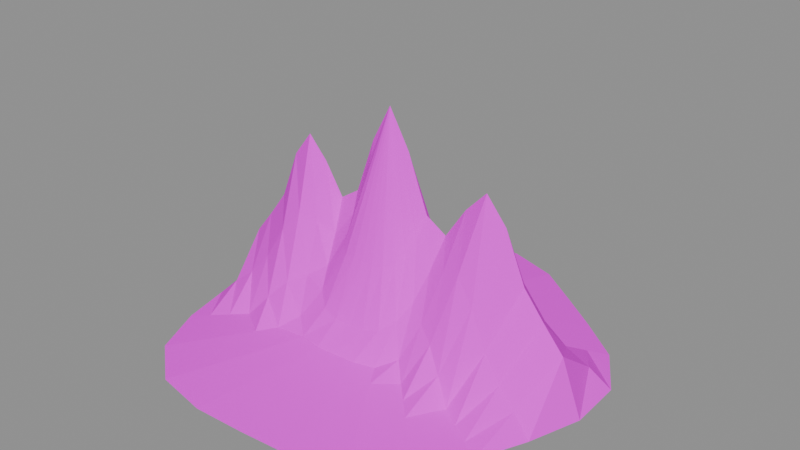 # Source: ridge_mountain_far.blend  (saved by Blender 4.5.90; exported with 4.5.12 LTS)
import bpy
from mathutils import Matrix  # noqa: F401  (used for matrix-valued properties, if any)

bpy.ops.wm.read_factory_settings(use_empty=True)
scene = bpy.context.scene
scene.name = 'Scene'

# ---- images (referenced by path relative to the original .blend; pixels are not part of the script)
import os
ASSET_DIR = os.environ.get("B2B_ASSET_DIR", "")  # directory of the original .blend (textures are referenced by path, not embedded)
HERE = os.path.dirname(os.path.abspath(__file__))  # packed textures are extracted next to this script under _unpacked/

def load_image(name, relpath, width, height, colorspace="sRGB"):
    """Load a texture the original file referenced (path relative to the .blend, or extracted next to this script)."""
    p = next((c for c in (os.path.join(HERE, relpath), os.path.join(ASSET_DIR, relpath)) if relpath and os.path.exists(c)), "")
    if p:
        img = bpy.data.images.load(p, check_existing=True)
        img.name = name
    else:  # same state as the original file: an image datablock whose file is absent (Cycles renders it pink)
        img = bpy.data.images.new(name, width, height)
        img.source = "FILE"
        img.filepath = "//" + (relpath or name)
    img.colorspace_settings.name = colorspace
    return img
img_strata_paint_png = load_image('strata_paint.png', 'strata_paint.png', 1024, 1024, 'sRGB')

# ---- materials (node trees are filled in below, after node groups)
mat_mat_strata_paint_png = bpy.data.materials.new('MAT_strata_paint.png')

# ---- material node trees
mat_mat_strata_paint_png.use_nodes = True; mat_mat_strata_paint_png.node_tree.nodes.clear()
_N = mat_mat_strata_paint_png.node_tree.nodes; _L = mat_mat_strata_paint_png.node_tree.links
n0 = _N.new('ShaderNodeBsdfPrincipled'); n0.name = 'Principled BSDF'; n0.location = (-200, 100)
n0.inputs[2].default_value = 0.95
n0.inputs[13].default_value = 0.15
n1 = _N.new('ShaderNodeOutputMaterial'); n1.name = 'Material Output'; n1.location = (200, 100)
n2 = _N.new('ShaderNodeTexImage'); n2.name = 'Image Texture'; n2.location = (0, 0)
n2.image = img_strata_paint_png
_L.new(n0.outputs[0], n1.inputs[0])
_L.new(n2.outputs[0], n0.inputs[0])
n1.is_active_output = True

# ---- meshes
me_ridge_mountain = bpy.data.meshes.new('ridge_mountain')
me_ridge_mountain.from_pydata([(0.0, 0.0, 1.0), (0.08999, 0.0, 0.8409), (0.08263, -0.02214, 0.7812), (0.07347, -0.04242, 0.7389), (0.06175, -0.06175, 0.712), (0.04387, -0.07599, 0.6979), (0.02195, -0.08192, 0.6936), (5.115e-18, -0.08354, 0.6968), (-0.02262, -0.08442, 0.6936), (-0.04613, -0.07989, 0.6979), (-0.06475, -0.06475, 0.712), (-0.07421, -0.04285, 0.7389), (-0.07897, -0.02116, 0.7812), (-0.08401, -1.029e-17, 0.8409), (-0.08544, 0.02289, 0.7812), (-0.07722, 0.04458, 0.7389), (-0.06128, 0.06128, 0.712), (-0.04313, 0.0747, 0.6979), (-0.02308, 0.08615, 0.6936), (-1.662e-17, 0.09046, 0.6968), (0.02242, 0.08366, 0.6936), (0.04087, 0.07079, 0.6979), (0.05829, 0.05829, 0.712), (0.07647, 0.04415, 0.7389), (0.0891, 0.02387, 0.7812), (0.18, 0.0, 0.6035), (0.1653, -0.04428, 0.5179), (0.1469, -0.08484, 0.4581), (0.1235, -0.1235, 0.4238), (0.08775, -0.152, 0.4101), (0.0439, -0.1638, 0.409), (1.023e-17, -0.1671, 0.4145), (-0.04524, -0.1688, 0.409), (-0.09225, -0.1598, 0.4101), (-0.1295, -0.1295, 0.4238), (-0.1484, -0.0857, 0.4581), (-0.1579, -0.04232, 0.5179), (-0.168, -2.058e-17, 0.6035), (-0.1709, 0.04579, 0.5179), (-0.1544, 0.08916, 0.4581), (-0.1226, 0.1226, 0.4238), (-0.08625, 0.1494, 0.4101), (-0.04617, 0.1723, 0.409), (-3.324e-17, 0.1809, 0.4145), (0.04483, 0.1673, 0.409), (0.08175, 0.1416, 0.4101), (0.1166, 0.1166, 0.4238), (0.1529, 0.0883, 0.4581), (0.1782, 0.04775, 0.5179), (0.27, 0.0, 0.5478), (0.2479, -0.06642, 0.4136), (0.2204, -0.1273, 0.2984), (0.1853, -0.1853, 0.223), (0.1316, -0.228, 0.1847), (0.06585, -0.2458, 0.1665), (1.535e-17, -0.2506, 0.1625), (-0.06786, -0.2532, 0.1665), (-0.1384, -0.2397, 0.1847), (-0.1942, -0.1942, 0.223), (-0.2226, -0.1285, 0.2984), (-0.2369, -0.06348, 0.4136), (-0.252, -3.086e-17, 0.5478), (-0.2563, 0.06868, 0.4136), (-0.2316, 0.1337, 0.2984), (-0.1838, 0.1838, 0.223), (-0.1294, 0.2241, 0.1847), (-0.06925, 0.2584, 0.1665), (-4.985e-17, 0.2714, 0.1625), (0.06725, 0.251, 0.1665), (0.1226, 0.2124, 0.1847), (0.1749, 0.1749, 0.223), (0.2294, 0.1325, 0.2984), (0.2673, 0.07162, 0.4136), (0.36, 0.0, 0.6837), (0.3305, -0.08857, 0.4541), (0.2939, -0.1697, 0.248), (0.247, -0.247, 0.1095), (0.1755, -0.304, 0.072), (0.0878, -0.3277, 0.072), (2.046e-17, -0.3341, 0.072), (-0.09048, -0.3377, 0.072), (-0.1845, -0.3196, 0.072), (-0.259, -0.259, 0.1095), (-0.2969, -0.1714, 0.248), (-0.3159, -0.08464, 0.4541), (-0.336, -4.115e-17, 0.6837), (-0.3417, 0.09157, 0.4541), (-0.3089, 0.1783, 0.248), (-0.2451, 0.2451, 0.1095), (-0.1725, 0.2988, 0.072), (-0.09233, 0.3446, 0.072), (-6.647e-17, 0.3619, 0.072), (0.08966, 0.3346, 0.072), (0.1635, 0.2832, 0.072), (0.2332, 0.2332, 0.1095), (0.3059, 0.1766, 0.248), (0.3564, 0.0955, 0.4541), (0.45, 0.0, 0.7783), (0.4132, -0.1107, 0.4739), (0.3674, -0.2121, 0.2077), (0.3088, -0.3088, 0.06), (0.2194, -0.38, 0.06), (0.1098, -0.4096, 0.06), (2.558e-17, -0.4177, 0.06), (-0.1131, -0.4221, 0.06), (-0.2306, -0.3995, 0.06), (-0.3237, -0.3237, 0.06), (-0.3711, -0.2142, 0.2077), (-0.3949, -0.1058, 0.4739), (-0.42, -5.144e-17, 0.7783), (-0.4272, 0.1145, 0.4739), (-0.3861, 0.2229, 0.2077), (-0.3064, 0.3064, 0.06), (-0.2156, 0.3735, 0.06), (-0.1154, 0.4307, 0.06), (-8.309e-17, 0.4523, 0.06), (0.1121, 0.4183, 0.06), (0.2044, 0.354, 0.06), (0.2914, 0.2914, 0.06), (0.3824, 0.2208, 0.2077), (0.4455, 0.1194, 0.4739), (0.54, 0.0, 0.6688), (0.4958, -0.1328, 0.3798), (0.4408, -0.2545, 0.1257), (0.3705, -0.3705, 0.048), (0.2632, -0.456, 0.048), (0.1317, -0.4915, 0.048), (3.069e-17, -0.5012, 0.048), (-0.1357, -0.5065, 0.048), (-0.2768, -0.4794, 0.048), (-0.3885, -0.3885, 0.048), (-0.4453, -0.2571, 0.1257), (-0.4738, -0.127, 0.3798), (-0.504, -6.173e-17, 0.6688), (-0.5126, 0.1374, 0.3798), (-0.4633, 0.2675, 0.1257), (-0.3677, 0.3677, 0.048), (-0.2588, 0.4482, 0.048), (-0.1385, 0.5169, 0.048), (-9.971e-17, 0.5428, 0.048), (0.1345, 0.5019, 0.048), (0.2452, 0.4248, 0.048), (0.3497, 0.3497, 0.048), (0.4588, 0.2649, 0.1257), (0.5346, 0.1432, 0.3798), (0.63, 0.0, 0.4568), (0.5784, -0.155, 0.235), (0.5143, -0.2969, 0.03649), (0.4323, -0.4323, 0.036), (0.3071, -0.5319, 0.036), (0.1537, -0.5735, 0.036), (3.581e-17, -0.5847, 0.036), (-0.1583, -0.5909, 0.036), (-0.3229, -0.5593, 0.036), (-0.4532, -0.4532, 0.036), (-0.5195, -0.2999, 0.03649), (-0.5528, -0.1481, 0.235), (-0.588, -7.201e-17, 0.4568), (-0.5981, 0.1603, 0.235), (-0.5405, 0.3121, 0.03649), (-0.429, 0.429, 0.036), (-0.3019, 0.5229, 0.036), (-0.1616, 0.603, 0.036), (-1.163e-16, 0.6333, 0.036), (0.1569, 0.5856, 0.036), (0.2861, 0.4956, 0.036), (0.408, 0.408, 0.036), (0.5353, 0.3091, 0.03649), (0.6237, 0.1671, 0.235), (0.72, 0.0, 0.3433), (0.6611, -0.1771, 0.1418), (0.5878, -0.3394, 0.024), (0.494, -0.494, 0.024), (0.351, -0.6079, 0.024), (0.1756, -0.6554, 0.024), (4.092e-17, -0.6683, 0.024), (-0.181, -0.6753, 0.024), (-0.369, -0.6392, 0.024), (-0.518, -0.518, 0.024), (-0.5937, -0.3428, 0.024), (-0.6318, -0.1693, 0.1418), (-0.672, -8.23e-17, 0.3433), (-0.6835, 0.1831, 0.1418), (-0.6177, 0.3566, 0.024), (-0.4903, 0.4903, 0.024), (-0.345, 0.5976, 0.024), (-0.1847, 0.6892, 0.024), (-1.329e-16, 0.7237, 0.024), (0.1793, 0.6692, 0.024), (0.327, 0.5664, 0.024), (0.4663, 0.4663, 0.024), (0.6118, 0.3532, 0.024), (0.7128, 0.191, 0.1418), (0.8099, 0.0, 0.238), (0.7437, -0.1993, 0.07792), (0.6613, -0.3818, 0.012), (0.5558, -0.5558, 0.012), (0.3949, -0.6839, 0.012), (0.1976, -0.7373, 0.012), (4.604e-17, -0.7518, 0.012), (-0.2036, -0.7597, 0.012), (-0.4151, -0.719, 0.012), (-0.5827, -0.5827, 0.012), (-0.6679, -0.3856, 0.012), (-0.7107, -0.1904, 0.07792), (-0.7561, -9.259e-17, 0.238), (-0.7689, 0.206, 0.07792), (-0.6949, 0.4012, 0.012), (-0.5515, 0.5515, 0.012), (-0.3881, 0.6723, 0.012), (-0.2078, 0.7753, 0.012), (-1.496e-16, 0.8142, 0.012), (0.2017, 0.7529, 0.012), (0.3679, 0.6371, 0.012), (0.5246, 0.5246, 0.012), (0.6883, 0.3974, 0.012), (0.8019, 0.2149, 0.07792), (0.8999, 0.0, 0.0), (0.8263, -0.2214, 0.0), (0.7347, -0.4242, 0.0), (0.6175, -0.6175, 0.0), (0.4387, -0.7599, 0.0), (0.2195, -0.8192, 0.0), (5.115e-17, -0.8354, 0.0), (-0.2262, -0.8442, 0.0), (-0.4613, -0.7989, 0.0), (-0.6475, -0.6475, 0.0), (-0.7421, -0.4285, 0.0), (-0.7897, -0.2116, 0.0), (-0.8401, -1.029e-16, 0.0), (-0.8544, 0.2289, 0.0), (-0.7722, 0.4458, 0.0), (-0.6128, 0.6128, 0.0), (-0.4313, 0.747, 0.0), (-0.2308, 0.8615, 0.0), (-1.662e-16, 0.9046, 0.0), (0.2242, 0.8366, 0.0), (0.4087, 0.7079, 0.0), (0.5829, 0.5829, 0.0), (0.7647, 0.4415, 0.0), (0.891, 0.2387, 0.0)], [], [(0, 2, 1), (0, 3, 2), (0, 4, 3), (0, 5, 4), (0, 6, 5), (0, 7, 6), (0, 8, 7), (0, 9, 8), (0, 10, 9), (0, 11, 10), (0, 12, 11), (0, 13, 12), (0, 14, 13), (0, 15, 14), (0, 16, 15), (0, 17, 16), (0, 18, 17), (0, 19, 18), (0, 20, 19), (0, 21, 20), (0, 22, 21), (0, 23, 22), (0, 24, 23), (0, 1, 24), (1, 2, 26, 25), (2, 3, 27, 26), (3, 4, 28, 27), (4, 5, 29, 28), (5, 6, 30, 29), (6, 7, 31, 30), (7, 8, 32, 31), (8, 9, 33, 32), (9, 10, 34, 33), (10, 11, 35, 34), (11, 12, 36, 35), (12, 13, 37, 36), (13, 14, 38, 37), (14, 15, 39, 38), (15, 16, 40, 39), (16, 17, 41, 40), (17, 18, 42, 41), (18, 19, 43, 42), (19, 20, 44, 43), (20, 21, 45, 44), (21, 22, 46, 45), (22, 23, 47, 46), (23, 24, 48, 47), (24, 1, 25, 48), (25, 26, 50, 49), (26, 27, 51, 50), (27, 28, 52, 51), (28, 29, 53, 52), (29, 30, 54, 53), (30, 31, 55, 54), (31, 32, 56, 55), (32, 33, 57, 56), (33, 34, 58, 57), (34, 35, 59, 58), (35, 36, 60, 59), (36, 37, 61, 60), (37, 38, 62, 61), (38, 39, 63, 62), (39, 40, 64, 63), (40, 41, 65, 64), (41, 42, 66, 65), (42, 43, 67, 66), (43, 44, 68, 67), (44, 45, 69, 68), (45, 46, 70, 69), (46, 47, 71, 70), (47, 48, 72, 71), (48, 25, 49, 72), (49, 50, 74, 73), (50, 51, 75, 74), (51, 52, 76, 75), (52, 53, 77, 76), (53, 54, 78, 77), (54, 55, 79, 78), (55, 56, 80, 79), (56, 57, 81, 80), (57, 58, 82, 81), (58, 59, 83, 82), (59, 60, 84, 83), (60, 61, 85, 84), (61, 62, 86, 85), (62, 63, 87, 86), (63, 64, 88, 87), (64, 65, 89, 88), (65, 66, 90, 89), (66, 67, 91, 90), (67, 68, 92, 91), (68, 69, 93, 92), (69, 70, 94, 93), (70, 71, 95, 94), (71, 72, 96, 95), (72, 49, 73, 96), (73, 74, 98, 97), (74, 75, 99, 98), (75, 76, 100, 99), (76, 77, 101, 100), (77, 78, 102, 101), (78, 79, 103, 102), (79, 80, 104, 103), (80, 81, 105, 104), (81, 82, 106, 105), (82, 83, 107, 106), (83, 84, 108, 107), (84, 85, 109, 108), (85, 86, 110, 109), (86, 87, 111, 110), (87, 88, 112, 111), (88, 89, 113, 112), (89, 90, 114, 113), (90, 91, 115, 114), (91, 92, 116, 115), (92, 93, 117, 116), (93, 94, 118, 117), (94, 95, 119, 118), (95, 96, 120, 119), (96, 73, 97, 120), (97, 98, 122, 121), (98, 99, 123, 122), (99, 100, 124, 123), (100, 101, 125, 124), (101, 102, 126, 125), (102, 103, 127, 126), (103, 104, 128, 127), (104, 105, 129, 128), (105, 106, 130, 129), (106, 107, 131, 130), (107, 108, 132, 131), (108, 109, 133, 132), (109, 110, 134, 133), (110, 111, 135, 134), (111, 112, 136, 135), (112, 113, 137, 136), (113, 114, 138, 137), (114, 115, 139, 138), (115, 116, 140, 139), (116, 117, 141, 140), (117, 118, 142, 141), (118, 119, 143, 142), (119, 120, 144, 143), (120, 97, 121, 144), (121, 122, 146, 145), (122, 123, 147, 146), (123, 124, 148, 147), (124, 125, 149, 148), (125, 126, 150, 149), (126, 127, 151, 150), (127, 128, 152, 151), (128, 129, 153, 152), (129, 130, 154, 153), (130, 131, 155, 154), (131, 132, 156, 155), (132, 133, 157, 156), (133, 134, 158, 157), (134, 135, 159, 158), (135, 136, 160, 159), (136, 137, 161, 160), (137, 138, 162, 161), (138, 139, 163, 162), (139, 140, 164, 163), (140, 141, 165, 164), (141, 142, 166, 165), (142, 143, 167, 166), (143, 144, 168, 167), (144, 121, 145, 168), (145, 146, 170, 169), (146, 147, 171, 170), (147, 148, 172, 171), (148, 149, 173, 172), (149, 150, 174, 173), (150, 151, 175, 174), (151, 152, 176, 175), (152, 153, 177, 176), (153, 154, 178, 177), (154, 155, 179, 178), (155, 156, 180, 179), (156, 157, 181, 180), (157, 158, 182, 181), (158, 159, 183, 182), (159, 160, 184, 183), (160, 161, 185, 184), (161, 162, 186, 185), (162, 163, 187, 186), (163, 164, 188, 187), (164, 165, 189, 188), (165, 166, 190, 189), (166, 167, 191, 190), (167, 168, 192, 191), (168, 145, 169, 192), (169, 170, 194, 193), (170, 171, 195, 194), (171, 172, 196, 195), (172, 173, 197, 196), (173, 174, 198, 197), (174, 175, 199, 198), (175, 176, 200, 199), (176, 177, 201, 200), (177, 178, 202, 201), (178, 179, 203, 202), (179, 180, 204, 203), (180, 181, 205, 204), (181, 182, 206, 205), (182, 183, 207, 206), (183, 184, 208, 207), (184, 185, 209, 208), (185, 186, 210, 209), (186, 187, 211, 210), (187, 188, 212, 211), (188, 189, 213, 212), (189, 190, 214, 213), (190, 191, 215, 214), (191, 192, 216, 215), (192, 169, 193, 216), (193, 194, 218, 217), (194, 195, 219, 218), (195, 196, 220, 219), (196, 197, 221, 220), (197, 198, 222, 221), (198, 199, 223, 222), (199, 200, 224, 223), (200, 201, 225, 224), (201, 202, 226, 225), (202, 203, 227, 226), (203, 204, 228, 227), (204, 205, 229, 228), (205, 206, 230, 229), (206, 207, 231, 230), (207, 208, 232, 231), (208, 209, 233, 232), (209, 210, 234, 233), (210, 211, 235, 234), (211, 212, 236, 235), (212, 213, 237, 236), (213, 214, 238, 237), (214, 215, 239, 238), (215, 216, 240, 239), (216, 193, 217, 240), (240, 217, 218, 219, 220, 221, 222, 223, 224, 225, 226, 227, 228, 229, 230, 231, 232, 233, 234, 235, 236, 237, 238, 239)])
_uv = me_ridge_mountain.uv_layers.new(name='StrataUV')
_uv.uv.foreach_set('vector', [0.5, 1.0, 0.04167, 0.7812, 0.0, 0.8409, 0.5, 1.0, 0.08333, 0.7389, 0.04167, 0.7812, 0.5, 1.0, 0.125, 0.712, 0.08333, 0.7389, 0.5, 1.0, 0.1667, 0.6979, 0.125, 0.712, 0.5, 1.0, 0.2083, 0.6936, 0.1667, 0.6979, 0.5, 1.0, 0.25, 0.6968, 0.2083, 0.6936, 0.5, 1.0, 0.2917, 0.6936, 0.25, 0.6968, 0.5, 1.0, 0.3333, 0.6979, 0.2917, 0.6936, 0.5, 1.0, 0.375, 0.712, 0.3333, 0.6979, 0.5, 1.0, 0.4167, 0.7389, 0.375, 0.712, 0.5, 1.0, 0.4583, 0.7812, 0.4167, 0.7389, 0.5, 1.0, 0.5, 0.8409, 0.4583, 0.7812, 0.5, 1.0, 0.5417, 0.7812, 0.5, 0.8409, 0.5, 1.0, 0.5833, 0.7389, 0.5417, 0.7812, 0.5, 1.0, 0.625, 0.712, 0.5833, 0.7389, 0.5, 1.0, 0.6667, 0.6979, 0.625, 0.712, 0.5, 1.0, 0.7083, 0.6936, 0.6667, 0.6979, 0.5, 1.0, 0.75, 0.6968, 0.7083, 0.6936, 0.5, 1.0, 0.7917, 0.6936, 0.75, 0.6968, 0.5, 1.0, 0.8333, 0.6979, 0.7917, 0.6936, 0.5, 1.0, 0.875, 0.712, 0.8333, 0.6979, 0.5, 1.0, 0.9167, 0.7389, 0.875, 0.712, 0.5, 1.0, 0.9583, 0.7812, 0.9167, 0.7389, 0.5, 1.0, 0.0, 0.8409, 0.9583, 0.7812, 0.0, 0.8409, 0.04167, 0.7812, 0.04167, 0.5179, 0.0, 0.6035, 0.04167, 0.7812, 0.08333, 0.7389, 0.08333, 0.4581, 0.04167, 0.5179, 0.08333, 0.7389, 0.125, 0.712, 0.125, 0.4238, 0.08333, 0.4581, 0.125, 0.712, 0.1667, 0.6979, 0.1667, 0.4101, 0.125, 0.4238, 0.1667, 0.6979, 0.2083, 0.6936, 0.2083, 0.409, 0.1667, 0.4101, 0.2083, 0.6936, 0.25, 0.6968, 0.25, 0.4145, 0.2083, 0.409, 0.25, 0.6968, 0.2917, 0.6936, 0.2917, 0.409, 0.25, 0.4145, 0.2917, 0.6936, 0.3333, 0.6979, 0.3333, 0.4101, 0.2917, 0.409, 0.3333, 0.6979, 0.375, 0.712, 0.375, 0.4238, 0.3333, 0.4101, 0.375, 0.712, 0.4167, 0.7389, 0.4167, 0.4581, 0.375, 0.4238, 0.4167, 0.7389, 0.4583, 0.7812, 0.4583, 0.5179, 0.4167, 0.4581, 0.4583, 0.7812, 0.5, 0.8409, 0.5, 0.6035, 0.4583, 0.5179, 0.5, 0.8409, 0.5417, 0.7812, 0.5417, 0.5179, 0.5, 0.6035, 0.5417, 0.7812, 0.5833, 0.7389, 0.5833, 0.4581, 0.5417, 0.5179, 0.5833, 0.7389, 0.625, 0.712, 0.625, 0.4238, 0.5833, 0.4581, 0.625, 0.712, 0.6667, 0.6979, 0.6667, 0.4101, 0.625, 0.4238, 0.6667, 0.6979, 0.7083, 0.6936, 0.7083, 0.409, 0.6667, 0.4101, 0.7083, 0.6936, 0.75, 0.6968, 0.75, 0.4145, 0.7083, 0.409, 0.75, 0.6968, 0.7917, 0.6936, 0.7917, 0.409, 0.75, 0.4145, 0.7917, 0.6936, 0.8333, 0.6979, 0.8333, 0.4101, 0.7917, 0.409, 0.8333, 0.6979, 0.875, 0.712, 0.875, 0.4238, 0.8333, 0.4101, 0.875, 0.712, 0.9167, 0.7389, 0.9167, 0.4581, 0.875, 0.4238, 0.9167, 0.7389, 0.9583, 0.7812, 0.9583, 0.5179, 0.9167, 0.4581, 0.9583, 0.7812, 0.0, 0.8409, 0.0, 0.6035, 0.9583, 0.5179, 0.0, 0.6035, 0.04167, 0.5179, 0.04167, 0.4136, 0.0, 0.5478, 0.04167, 0.5179, 0.08333, 0.4581, 0.08333, 0.2984, 0.04167, 0.4136, 0.08333, 0.4581, 0.125, 0.4238, 0.125, 0.223, 0.08333, 0.2984, 0.125, 0.4238, 0.1667, 0.4101, 0.1667, 0.1847, 0.125, 0.223, 0.1667, 0.4101, 0.2083, 0.409, 0.2083, 0.1665, 0.1667, 0.1847, 0.2083, 0.409, 0.25, 0.4145, 0.25, 0.1625, 0.2083, 0.1665, 0.25, 0.4145, 0.2917, 0.409, 0.2917, 0.1665, 0.25, 0.1625, 0.2917, 0.409, 0.3333, 0.4101, 0.3333, 0.1847, 0.2917, 0.1665, 0.3333, 0.4101, 0.375, 0.4238, 0.375, 0.223, 0.3333, 0.1847, 0.375, 0.4238, 0.4167, 0.4581, 0.4167, 0.2984, 0.375, 0.223, 0.4167, 0.4581, 0.4583, 0.5179, 0.4583, 0.4136, 0.4167, 0.2984, 0.4583, 0.5179, 0.5, 0.6035, 0.5, 0.5478, 0.4583, 0.4136, 0.5, 0.6035, 0.5417, 0.5179, 0.5417, 0.4136, 0.5, 0.5478, 0.5417, 0.5179, 0.5833, 0.4581, 0.5833, 0.2984, 0.5417, 0.4136, 0.5833, 0.4581, 0.625, 0.4238, 0.625, 0.223, 0.5833, 0.2984, 0.625, 0.4238, 0.6667, 0.4101, 0.6667, 0.1847, 0.625, 0.223, 0.6667, 0.4101, 0.7083, 0.409, 0.7083, 0.1665, 0.6667, 0.1847, 0.7083, 0.409, 0.75, 0.4145, 0.75, 0.1625, 0.7083, 0.1665, 0.75, 0.4145, 0.7917, 0.409, 0.7917, 0.1665, 0.75, 0.1625, 0.7917, 0.409, 0.8333, 0.4101, 0.8333, 0.1847, 0.7917, 0.1665, 0.8333, 0.4101, 0.875, 0.4238, 0.875, 0.223, 0.8333, 0.1847, 0.875, 0.4238, 0.9167, 0.4581, 0.9167, 0.2984, 0.875, 0.223, 0.9167, 0.4581, 0.9583, 0.5179, 0.9583, 0.4136, 0.9167, 0.2984, 0.9583, 0.5179, 0.0, 0.6035, 0.0, 0.5478, 0.9583, 0.4136, 0.0, 0.5478, 0.04167, 0.4136, 0.04167, 0.4541, 0.0, 0.6837, 0.04167, 0.4136, 0.08333, 0.2984, 0.08333, 0.248, 0.04167, 0.4541, 0.08333, 0.2984, 0.125, 0.223, 0.125, 0.1095, 0.08333, 0.248, 0.125, 0.223, 0.1667, 0.1847, 0.1667, 0.072, 0.125, 0.1095, 0.1667, 0.1847, 0.2083, 0.1665, 0.2083, 0.072, 0.1667, 0.072, 0.2083, 0.1665, 0.25, 0.1625, 0.25, 0.072, 0.2083, 0.072, 0.25, 0.1625, 0.2917, 0.1665, 0.2917, 0.072, 0.25, 0.072, 0.2917, 0.1665, 0.3333, 0.1847, 0.3333, 0.072, 0.2917, 0.072, 0.3333, 0.1847, 0.375, 0.223, 0.375, 0.1095, 0.3333, 0.072, 0.375, 0.223, 0.4167, 0.2984, 0.4167, 0.248, 0.375, 0.1095, 0.4167, 0.2984, 0.4583, 0.4136, 0.4583, 0.4541, 0.4167, 0.248, 0.4583, 0.4136, 0.5, 0.5478, 0.5, 0.6837, 0.4583, 0.4541, 0.5, 0.5478, 0.5417, 0.4136, 0.5417, 0.4541, 0.5, 0.6837, 0.5417, 0.4136, 0.5833, 0.2984, 0.5833, 0.248, 0.5417, 0.4541, 0.5833, 0.2984, 0.625, 0.223, 0.625, 0.1095, 0.5833, 0.248, 0.625, 0.223, 0.6667, 0.1847, 0.6667, 0.072, 0.625, 0.1095, 0.6667, 0.1847, 0.7083, 0.1665, 0.7083, 0.072, 0.6667, 0.072, 0.7083, 0.1665, 0.75, 0.1625, 0.75, 0.072, 0.7083, 0.072, 0.75, 0.1625, 0.7917, 0.1665, 0.7917, 0.072, 0.75, 0.072, 0.7917, 0.1665, 0.8333, 0.1847, 0.8333, 0.072, 0.7917, 0.072, 0.8333, 0.1847, 0.875, 0.223, 0.875, 0.1095, 0.8333, 0.072, 0.875, 0.223, 0.9167, 0.2984, 0.9167, 0.248, 0.875, 0.1095, 0.9167, 0.2984, 0.9583, 0.4136, 0.9583, 0.4541, 0.9167, 0.248, 0.9583, 0.4136, 0.0, 0.5478, 0.0, 0.6837, 0.9583, 0.4541, 0.0, 0.6837, 0.04167, 0.4541, 0.04167, 0.4739, 0.0, 0.7783, 0.04167, 0.4541, 0.08333, 0.248, 0.08333, 0.2077, 0.04167, 0.4739, 0.08333, 0.248, 0.125, 0.1095, 0.125, 0.06, 0.08333, 0.2077, 0.125, 0.1095, 0.1667, 0.072, 0.1667, 0.06, 0.125, 0.06, 0.1667, 0.072, 0.2083, 0.072, 0.2083, 0.06, 0.1667, 0.06, 0.2083, 0.072, 0.25, 0.072, 0.25, 0.06, 0.2083, 0.06, 0.25, 0.072, 0.2917, 0.072, 0.2917, 0.06, 0.25, 0.06, 0.2917, 0.072, 0.3333, 0.072, 0.3333, 0.06, 0.2917, 0.06, 0.3333, 0.072, 0.375, 0.1095, 0.375, 0.06, 0.3333, 0.06, 0.375, 0.1095, 0.4167, 0.248, 0.4167, 0.2077, 0.375, 0.06, 0.4167, 0.248, 0.4583, 0.4541, 0.4583, 0.4739, 0.4167, 0.2077, 0.4583, 0.4541, 0.5, 0.6837, 0.5, 0.7783, 0.4583, 0.4739, 0.5, 0.6837, 0.5417, 0.4541, 0.5417, 0.4739, 0.5, 0.7783, 0.5417, 0.4541, 0.5833, 0.248, 0.5833, 0.2077, 0.5417, 0.4739, 0.5833, 0.248, 0.625, 0.1095, 0.625, 0.06, 0.5833, 0.2077, 0.625, 0.1095, 0.6667, 0.072, 0.6667, 0.06, 0.625, 0.06, 0.6667, 0.072, 0.7083, 0.072, 0.7083, 0.06, 0.6667, 0.06, 0.7083, 0.072, 0.75, 0.072, 0.75, 0.06, 0.7083, 0.06, 0.75, 0.072, 0.7917, 0.072, 0.7917, 0.06, 0.75, 0.06, 0.7917, 0.072, 0.8333, 0.072, 0.8333, 0.06, 0.7917, 0.06, 0.8333, 0.072, 0.875, 0.1095, 0.875, 0.06, 0.8333, 0.06, 0.875, 0.1095, 0.9167, 0.248, 0.9167, 0.2077, 0.875, 0.06, 0.9167, 0.248, 0.9583, 0.4541, 0.9583, 0.4739, 0.9167, 0.2077, 0.9583, 0.4541, 0.0, 0.6837, 0.0, 0.7783, 0.9583, 0.4739, 0.0, 0.7783, 0.04167, 0.4739, 0.04167, 0.3798, 0.0, 0.6688, 0.04167, 0.4739, 0.08333, 0.2077, 0.08333, 0.1257, 0.04167, 0.3798, 0.08333, 0.2077, 0.125, 0.06, 0.125, 0.048, 0.08333, 0.1257, 0.125, 0.06, 0.1667, 0.06, 0.1667, 0.048, 0.125, 0.048, 0.1667, 0.06, 0.2083, 0.06, 0.2083, 0.048, 0.1667, 0.048, 0.2083, 0.06, 0.25, 0.06, 0.25, 0.048, 0.2083, 0.048, 0.25, 0.06, 0.2917, 0.06, 0.2917, 0.048, 0.25, 0.048, 0.2917, 0.06, 0.3333, 0.06, 0.3333, 0.048, 0.2917, 0.048, 0.3333, 0.06, 0.375, 0.06, 0.375, 0.048, 0.3333, 0.048, 0.375, 0.06, 0.4167, 0.2077, 0.4167, 0.1257, 0.375, 0.048, 0.4167, 0.2077, 0.4583, 0.4739, 0.4583, 0.3798, 0.4167, 0.1257, 0.4583, 0.4739, 0.5, 0.7783, 0.5, 0.6688, 0.4583, 0.3798, 0.5, 0.7783, 0.5417, 0.4739, 0.5417, 0.3798, 0.5, 0.6688, 0.5417, 0.4739, 0.5833, 0.2077, 0.5833, 0.1257, 0.5417, 0.3798, 0.5833, 0.2077, 0.625, 0.06, 0.625, 0.048, 0.5833, 0.1257, 0.625, 0.06, 0.6667, 0.06, 0.6667, 0.048, 0.625, 0.048, 0.6667, 0.06, 0.7083, 0.06, 0.7083, 0.048, 0.6667, 0.048, 0.7083, 0.06, 0.75, 0.06, 0.75, 0.048, 0.7083, 0.048, 0.75, 0.06, 0.7917, 0.06, 0.7917, 0.048, 0.75, 0.048, 0.7917, 0.06, 0.8333, 0.06, 0.8333, 0.048, 0.7917, 0.048, 0.8333, 0.06, 0.875, 0.06, 0.875, 0.048, 0.8333, 0.048, 0.875, 0.06, 0.9167, 0.2077, 0.9167, 0.1257, 0.875, 0.048, 0.9167, 0.2077, 0.9583, 0.4739, 0.9583, 0.3798, 0.9167, 0.1257, 0.9583, 0.4739, 0.0, 0.7783, 0.0, 0.6688, 0.9583, 0.3798, 0.0, 0.6688, 0.04167, 0.3798, 0.04167, 0.235, 0.0, 0.4568, 0.04167, 0.3798, 0.08333, 0.1257, 0.08333, 0.03649, 0.04167, 0.235, 0.08333, 0.1257, 0.125, 0.048, 0.125, 0.036, 0.08333, 0.03649, 0.125, 0.048, 0.1667, 0.048, 0.1667, 0.036, 0.125, 0.036, 0.1667, 0.048, 0.2083, 0.048, 0.2083, 0.036, 0.1667, 0.036, 0.2083, 0.048, 0.25, 0.048, 0.25, 0.036, 0.2083, 0.036, 0.25, 0.048, 0.2917, 0.048, 0.2917, 0.036, 0.25, 0.036, 0.2917, 0.048, 0.3333, 0.048, 0.3333, 0.036, 0.2917, 0.036, 0.3333, 0.048, 0.375, 0.048, 0.375, 0.036, 0.3333, 0.036, 0.375, 0.048, 0.4167, 0.1257, 0.4167, 0.03649, 0.375, 0.036, 0.4167, 0.1257, 0.4583, 0.3798, 0.4583, 0.235, 0.4167, 0.03649, 0.4583, 0.3798, 0.5, 0.6688, 0.5, 0.4568, 0.4583, 0.235, 0.5, 0.6688, 0.5417, 0.3798, 0.5417, 0.235, 0.5, 0.4568, 0.5417, 0.3798, 0.5833, 0.1257, 0.5833, 0.03649, 0.5417, 0.235, 0.5833, 0.1257, 0.625, 0.048, 0.625, 0.036, 0.5833, 0.03649, 0.625, 0.048, 0.6667, 0.048, 0.6667, 0.036, 0.625, 0.036, 0.6667, 0.048, 0.7083, 0.048, 0.7083, 0.036, 0.6667, 0.036, 0.7083, 0.048, 0.75, 0.048, 0.75, 0.036, 0.7083, 0.036, 0.75, 0.048, 0.7917, 0.048, 0.7917, 0.036, 0.75, 0.036, 0.7917, 0.048, 0.8333, 0.048, 0.8333, 0.036, 0.7917, 0.036, 0.8333, 0.048, 0.875, 0.048, 0.875, 0.036, 0.8333, 0.036, 0.875, 0.048, 0.9167, 0.1257, 0.9167, 0.03649, 0.875, 0.036, 0.9167, 0.1257, 0.9583, 0.3798, 0.9583, 0.235, 0.9167, 0.03649, 0.9583, 0.3798, 0.0, 0.6688, 0.0, 0.4568, 0.9583, 0.235, 0.0, 0.4568, 0.04167, 0.235, 0.04167, 0.1418, 0.0, 0.3433, 0.04167, 0.235, 0.08333, 0.03649, 0.08333, 0.024, 0.04167, 0.1418, 0.08333, 0.03649, 0.125, 0.036, 0.125, 0.024, 0.08333, 0.024, 0.125, 0.036, 0.1667, 0.036, 0.1667, 0.024, 0.125, 0.024, 0.1667, 0.036, 0.2083, 0.036, 0.2083, 0.024, 0.1667, 0.024, 0.2083, 0.036, 0.25, 0.036, 0.25, 0.024, 0.2083, 0.024, 0.25, 0.036, 0.2917, 0.036, 0.2917, 0.024, 0.25, 0.024, 0.2917, 0.036, 0.3333, 0.036, 0.3333, 0.024, 0.2917, 0.024, 0.3333, 0.036, 0.375, 0.036, 0.375, 0.024, 0.3333, 0.024, 0.375, 0.036, 0.4167, 0.03649, 0.4167, 0.024, 0.375, 0.024, 0.4167, 0.03649, 0.4583, 0.235, 0.4583, 0.1418, 0.4167, 0.024, 0.4583, 0.235, 0.5, 0.4568, 0.5, 0.3433, 0.4583, 0.1418, 0.5, 0.4568, 0.5417, 0.235, 0.5417, 0.1418, 0.5, 0.3433, 0.5417, 0.235, 0.5833, 0.03649, 0.5833, 0.024, 0.5417, 0.1418, 0.5833, 0.03649, 0.625, 0.036, 0.625, 0.024, 0.5833, 0.024, 0.625, 0.036, 0.6667, 0.036, 0.6667, 0.024, 0.625, 0.024, 0.6667, 0.036, 0.7083, 0.036, 0.7083, 0.024, 0.6667, 0.024, 0.7083, 0.036, 0.75, 0.036, 0.75, 0.024, 0.7083, 0.024, 0.75, 0.036, 0.7917, 0.036, 0.7917, 0.024, 0.75, 0.024, 0.7917, 0.036, 0.8333, 0.036, 0.8333, 0.024, 0.7917, 0.024, 0.8333, 0.036, 0.875, 0.036, 0.875, 0.024, 0.8333, 0.024, 0.875, 0.036, 0.9167, 0.03649, 0.9167, 0.024, 0.875, 0.024, 0.9167, 0.03649, 0.9583, 0.235, 0.9583, 0.1418, 0.9167, 0.024, 0.9583, 0.235, 0.0, 0.4568, 0.0, 0.3433, 0.9583, 0.1418, 0.0, 0.3433, 0.04167, 0.1418, 0.04167, 0.07792, 0.0, 0.238, 0.04167, 0.1418, 0.08333, 0.024, 0.08333, 0.012, 0.04167, 0.07792, 0.08333, 0.024, 0.125, 0.024, 0.125, 0.012, 0.08333, 0.012, 0.125, 0.024, 0.1667, 0.024, 0.1667, 0.012, 0.125, 0.012, 0.1667, 0.024, 0.2083, 0.024, 0.2083, 0.012, 0.1667, 0.012, 0.2083, 0.024, 0.25, 0.024, 0.25, 0.012, 0.2083, 0.012, 0.25, 0.024, 0.2917, 0.024, 0.2917, 0.012, 0.25, 0.012, 0.2917, 0.024, 0.3333, 0.024, 0.3333, 0.012, 0.2917, 0.012, 0.3333, 0.024, 0.375, 0.024, 0.375, 0.012, 0.3333, 0.012, 0.375, 0.024, 0.4167, 0.024, 0.4167, 0.012, 0.375, 0.012, 0.4167, 0.024, 0.4583, 0.1418, 0.4583, 0.07792, 0.4167, 0.012, 0.4583, 0.1418, 0.5, 0.3433, 0.5, 0.238, 0.4583, 0.07792, 0.5, 0.3433, 0.5417, 0.1418, 0.5417, 0.07792, 0.5, 0.238, 0.5417, 0.1418, 0.5833, 0.024, 0.5833, 0.012, 0.5417, 0.07792, 0.5833, 0.024, 0.625, 0.024, 0.625, 0.012, 0.5833, 0.012, 0.625, 0.024, 0.6667, 0.024, 0.6667, 0.012, 0.625, 0.012, 0.6667, 0.024, 0.7083, 0.024, 0.7083, 0.012, 0.6667, 0.012, 0.7083, 0.024, 0.75, 0.024, 0.75, 0.012, 0.7083, 0.012, 0.75, 0.024, 0.7917, 0.024, 0.7917, 0.012, 0.75, 0.012, 0.7917, 0.024, 0.8333, 0.024, 0.8333, 0.012, 0.7917, 0.012, 0.8333, 0.024, 0.875, 0.024, 0.875, 0.012, 0.8333, 0.012, 0.875, 0.024, 0.9167, 0.024, 0.9167, 0.012, 0.875, 0.012, 0.9167, 0.024, 0.9583, 0.1418, 0.9583, 0.07792, 0.9167, 0.012, 0.9583, 0.1418, 0.0, 0.3433, 0.0, 0.238, 0.9583, 0.07792, 0.0, 0.238, 0.04167, 0.07792, 0.04167, 0.0, 0.0, 0.0, 0.04167, 0.07792, 0.08333, 0.012, 0.08333, 0.0, 0.04167, 0.0, 0.08333, 0.012, 0.125, 0.012, 0.125, 0.0, 0.08333, 0.0, 0.125, 0.012, 0.1667, 0.012, 0.1667, 0.0, 0.125, 0.0, 0.1667, 0.012, 0.2083, 0.012, 0.2083, 0.0, 0.1667, 0.0, 0.2083, 0.012, 0.25, 0.012, 0.25, 0.0, 0.2083, 0.0, 0.25, 0.012, 0.2917, 0.012, 0.2917, 0.0, 0.25, 0.0, 0.2917, 0.012, 0.3333, 0.012, 0.3333, 0.0, 0.2917, 0.0, 0.3333, 0.012, 0.375, 0.012, 0.375, 0.0, 0.3333, 0.0, 0.375, 0.012, 0.4167, 0.012, 0.4167, 0.0, 0.375, 0.0, 0.4167, 0.012, 0.4583, 0.07792, 0.4583, 0.0, 0.4167, 0.0, 0.4583, 0.07792, 0.5, 0.238, 0.5, 0.0, 0.4583, 0.0, 0.5, 0.238, 0.5417, 0.07792, 0.5417, 0.0, 0.5, 0.0, 0.5417, 0.07792, 0.5833, 0.012, 0.5833, 0.0, 0.5417, 0.0, 0.5833, 0.012, 0.625, 0.012, 0.625, 0.0, 0.5833, 0.0, 0.625, 0.012, 0.6667, 0.012, 0.6667, 0.0, 0.625, 0.0, 0.6667, 0.012, 0.7083, 0.012, 0.7083, 0.0, 0.6667, 0.0, 0.7083, 0.012, 0.75, 0.012, 0.75, 0.0, 0.7083, 0.0, 0.75, 0.012, 0.7917, 0.012, 0.7917, 0.0, 0.75, 0.0, 0.7917, 0.012, 0.8333, 0.012, 0.8333, 0.0, 0.7917, 0.0, 0.8333, 0.012, 0.875, 0.012, 0.875, 0.0, 0.8333, 0.0, 0.875, 0.012, 0.9167, 0.012, 0.9167, 0.0, 0.875, 0.0, 0.9167, 0.012, 0.9583, 0.07792, 0.9583, 0.0, 0.9167, 0.0, 0.9583, 0.07792, 0.0, 0.238, 0.0, 0.0, 0.9583, 0.0, 0.9583, 0.0, 0.0, 0.0, 0.04167, 0.0, 0.08333, 0.0, 0.125, 0.0, 0.1667, 0.0, 0.2083, 0.0, 0.25, 0.0, 0.2917, 0.0, 0.3333, 0.0, 0.375, 0.0, 0.4167, 0.0, 0.4583, 0.0, 0.5, 0.0, 0.5417, 0.0, 0.5833, 0.0, 0.625, 0.0, 0.6667, 0.0, 0.7083, 0.0, 0.75, 0.0, 0.7917, 0.0, 0.8333, 0.0, 0.875, 0.0, 0.9167, 0.0])
me_ridge_mountain.materials.append(mat_mat_strata_paint_png)
me_ridge_mountain.update()

# ---- objects
ob_ridge_mountain = bpy.data.objects.new('ridge_mountain', me_ridge_mountain)

# ---- transforms, parenting, visibility, modifiers, constraints
ob_ridge_mountain.location = (0.0, 0.0, 0.0)

# ---- collection membership
scene.collection.objects.link(ob_ridge_mountain)

# ---- scene / render settings (as saved in the file)
scene.frame_start = 1; scene.frame_end = 250; scene.frame_set(1)
scene.render.engine = 'BLENDER_EEVEE_NEXT'
bpy.context.view_layer.update()

# ---- added for rendering (the .blend has no active camera and no usable light): camera, sun + grey world if the file has none
cam_auto = bpy.data.cameras.new('AutoCamera')
cam_auto.lens = 50.0
cam_auto.sensor_width = 36.0
cam_auto.clip_end = 1000.0
ob_auto_camera = bpy.data.objects.new('AutoCamera', cam_auto)
scene.collection.objects.link(ob_auto_camera)
ob_auto_camera.location = (2.49435, -2.93564, 2.47726)
ob_auto_camera.rotation_euler = (1.09748, -7.21219e-08, 0.694738)
scene.camera = ob_auto_camera
light_auto_sun = bpy.data.lights.new('AutoSun', 'SUN')
light_auto_sun.energy = 3.0
light_auto_sun.angle = 0.0523599
ob_auto_sun = bpy.data.objects.new('AutoSun', light_auto_sun)
scene.collection.objects.link(ob_auto_sun)
ob_auto_sun.rotation_euler = (0.872665, 0.174533, 0.523599)
if scene.world is None:
    world_auto = bpy.data.worlds.new('AutoWorld')
    world_auto.color = (0.3, 0.3, 0.3)
    scene.world = world_auto
bpy.context.view_layer.update()
